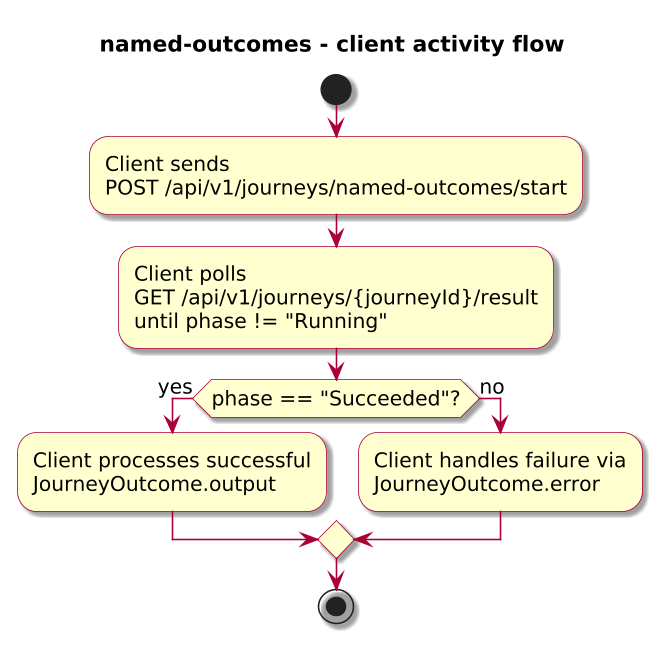

The diagram above was rendered by PlantUML. Its source (embedded in the PNG):
@startuml

skinparam BackgroundColor #FFFFFF
skinparam Shadowing true

skinparam DefaultFontName "SansSerif"
skinparam DefaultFontSize 13
skinparam DefaultFontStyle plain

skinparam dpi 150

skinparam sequence {
  ArrowColor #A80036
  LifeLineBorderColor #A80036
  LifeLineBackgroundColor #FFFFFF
}

skinparam Note {
  BackgroundColor #FBFB77
  BorderColor #A80036
}

skinparam ParticipantBorderColor #A80036
skinparam ParticipantBackgroundColor #FEFECE

skinparam ActorBorderColor #A80036
skinparam ActorBackgroundColor #FFFFFF
skinparam SequenceActorBorderThickness 2

skinparam state {
  BorderColor #A80036
  BackgroundColor #FEFECE
}

skinparam activity {
  ArrowColor #A80036
  BackgroundColor #FEFECE
  BorderColor #A80036
}

!include journey-diagram-theme.puml
title named-outcomes - client activity flow

start

:Client sends\nPOST /api/v1/journeys/named-outcomes/start;
:Client polls\nGET /api/v1/journeys/{journeyId}/result\nuntil phase != "Running";

if (phase == "Succeeded"?) then (yes)
  :Client processes successful\nJourneyOutcome.output;
else (no)
  :Client handles failure via\nJourneyOutcome.error;
endif

stop

@enduml